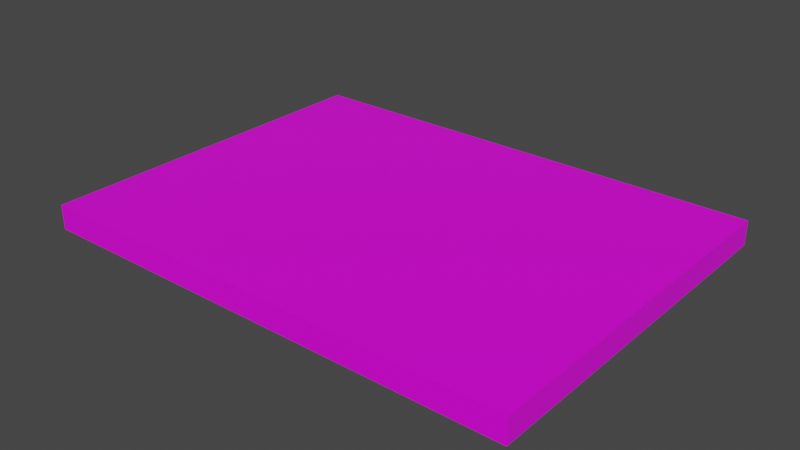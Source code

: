 # Source: lift.blend  (saved by Blender 2.82.7; exported with 4.5.12 LTS)
import bpy
from mathutils import Matrix  # noqa: F401  (used for matrix-valued properties, if any)

bpy.ops.wm.read_factory_settings(use_empty=True)
scene = bpy.context.scene
scene.name = 'Scene'

# ---- collections
col_collection = bpy.data.collections.new('Collection'); scene.collection.children.link(col_collection)

# ---- images (referenced by path relative to the original .blend; pixels are not part of the script)
import os
ASSET_DIR = os.environ.get("B2B_ASSET_DIR", "")  # directory of the original .blend (textures are referenced by path, not embedded)
HERE = os.path.dirname(os.path.abspath(__file__))  # packed textures are extracted next to this script under _unpacked/

def load_image(name, relpath, width, height, colorspace="sRGB"):
    """Load a texture the original file referenced (path relative to the .blend, or extracted next to this script)."""
    p = next((c for c in (os.path.join(HERE, relpath), os.path.join(ASSET_DIR, relpath)) if relpath and os.path.exists(c)), "")
    if p:
        img = bpy.data.images.load(p, check_existing=True)
        img.name = name
    else:  # same state as the original file: an image datablock whose file is absent (Cycles renders it pink)
        img = bpy.data.images.new(name, width, height)
        img.source = "FILE"
        img.filepath = "//" + (relpath or name)
    img.colorspace_settings.name = colorspace
    return img
img_bluemetal_jpg = load_image('blueMetal.jpg', 'blueMetal.jpg', 1024, 1024, 'sRGB')

# ---- materials (node trees are filled in below, after node groups)
mat_cleanblue = bpy.data.materials.new('CleanBlue')
mat_cleanblue.alpha_threshold = 0.0
mat_cleanblue.use_transparent_shadow = False
mat_cleanblue.line_color = (0.0, 0.0, 0.0, 1.0)

# ---- material node trees
mat_cleanblue.use_nodes = True; mat_cleanblue.node_tree.nodes.clear()
_N = mat_cleanblue.node_tree.nodes; _L = mat_cleanblue.node_tree.links
n0 = _N.new('ShaderNodeOutputMaterial'); n0.name = 'Material Output'; n0.location = (300, 300)
n1 = _N.new('ShaderNodeBsdfPrincipled'); n1.name = 'Principled BSDF'; n1.location = (10, 300)
n1.distribution = 'GGX'
n1.subsurface_method = 'BURLEY'
n1.inputs[2].default_value = 0.4
n1.inputs[3].default_value = 1.45
n1.inputs[27].default_value = (0.0, 0.0, 0.0, 1.0)
n1.inputs[28].default_value = 1.0
n2 = _N.new('ShaderNodeTexImage'); n2.name = 'Image Texture'; n2.location = (-280, 280)
n2.image = img_bluemetal_jpg
_L.new(n1.outputs[0], n0.inputs[0])
_L.new(n2.outputs[0], n1.inputs[0])
n0.is_active_output = True

# ---- world
world_world = bpy.data.worlds.new('World'); scene.world = world_world
world_world.use_nodes = True; world_world.node_tree.nodes.clear()
_N = world_world.node_tree.nodes; _L = world_world.node_tree.links
n0 = _N.new('ShaderNodeOutputWorld'); n0.name = 'World Output'; n0.location = (300, 300)
n1 = _N.new('ShaderNodeBackground'); n1.name = 'Background'; n1.location = (10, 300)
n1.inputs[0].default_value = (0.05088, 0.05088, 0.05088, 1.0)
_L.new(n1.outputs[0], n0.inputs[0])
n0.is_active_output = True
world_world.color = (0.05088, 0.05088, 0.05088)
world_world.use_sun_shadow = False
world_world.sun_shadow_jitter_overblur = 0.0

# ---- meshes
me_cube = bpy.data.meshes.new('Cube')
me_cube.from_pydata([(1.0, 1.0, 1.0), (1.0, 1.0, -1.0), (1.0, -1.0, 1.0), (1.0, -1.0, -1.0), (-1.0, 1.0, 1.0), (-1.0, 1.0, -1.0), (-1.0, -1.0, 1.0), (-1.0, -1.0, -1.0)], [], [(0, 4, 6, 2), (3, 2, 6, 7), (7, 6, 4, 5), (5, 1, 3, 7), (1, 0, 2, 3), (5, 4, 0, 1)])
_uv = me_cube.uv_layers.new(name='UVMap')
_uv.uv.foreach_set('vector', [0.625, 0.5, 0.875, 0.5, 0.875, 0.75, 0.625, 0.75, 0.375, 0.75, 0.625, 0.75, 0.625, 1.0, 0.375, 1.0, 0.375, 0.0, 0.625, 0.0, 0.625, 0.25, 0.375, 0.25, 0.125, 0.5, 0.375, 0.5, 0.375, 0.75, 0.125, 0.75, 0.375, 0.5, 0.625, 0.5, 0.625, 0.75, 0.375, 0.75, 0.375, 0.25, 0.625, 0.25, 0.625, 0.5, 0.375, 0.5])
me_cube.materials.append(mat_cleanblue)
me_cube.use_remesh_preserve_volume = False
me_cube.use_remesh_preserve_attributes = False
me_cube.use_mirror_vertex_groups = False
me_cube.update()

# ---- objects
ob_cube = bpy.data.objects.new('Cube', me_cube)

# ---- transforms, parenting, visibility, modifiers, constraints
ob_cube.location = (0.0, 0.0, 0.0)
ob_cube.scale = (8.0, 6.0, 0.4)
ob_cube.lock_rotations_4d = False
ob_cube.empty_display_type = 'ARROWS'
ob_cube.lineart.crease_threshold = 0.0

# ---- collection membership
col_collection.objects.link(ob_cube)

# ---- scene / render settings (as saved in the file)
scene.frame_start = 1; scene.frame_end = 250; scene.frame_set(1)
scene.render.engine = 'BLENDER_EEVEE_NEXT'
scene.cycles.use_denoising = False
scene.cycles.samples = 128
scene.cycles.sampling_pattern = 'TABULATED_SOBOL'
scene.cycles.use_adaptive_sampling = False
scene.cycles.use_light_tree = False
scene.view_settings.view_transform = 'Filmic'
bpy.context.view_layer.update()

# ---- added for rendering (the .blend has no active camera and no usable light): camera, sun
cam_auto = bpy.data.cameras.new('AutoCamera')
cam_auto.lens = 50.0
cam_auto.sensor_width = 36.0
cam_auto.clip_end = 1000.0
ob_auto_camera = bpy.data.objects.new('AutoCamera', cam_auto)
scene.collection.objects.link(ob_auto_camera)
ob_auto_camera.location = (18.5193, -22.2231, 14.8154)
ob_auto_camera.rotation_euler = (1.09748, -7.21219e-08, 0.694738)
scene.camera = ob_auto_camera
light_auto_sun = bpy.data.lights.new('AutoSun', 'SUN')
light_auto_sun.energy = 3.0
light_auto_sun.angle = 0.0523599
ob_auto_sun = bpy.data.objects.new('AutoSun', light_auto_sun)
scene.collection.objects.link(ob_auto_sun)
ob_auto_sun.rotation_euler = (0.872665, 0.174533, 0.523599)
bpy.context.view_layer.update()
